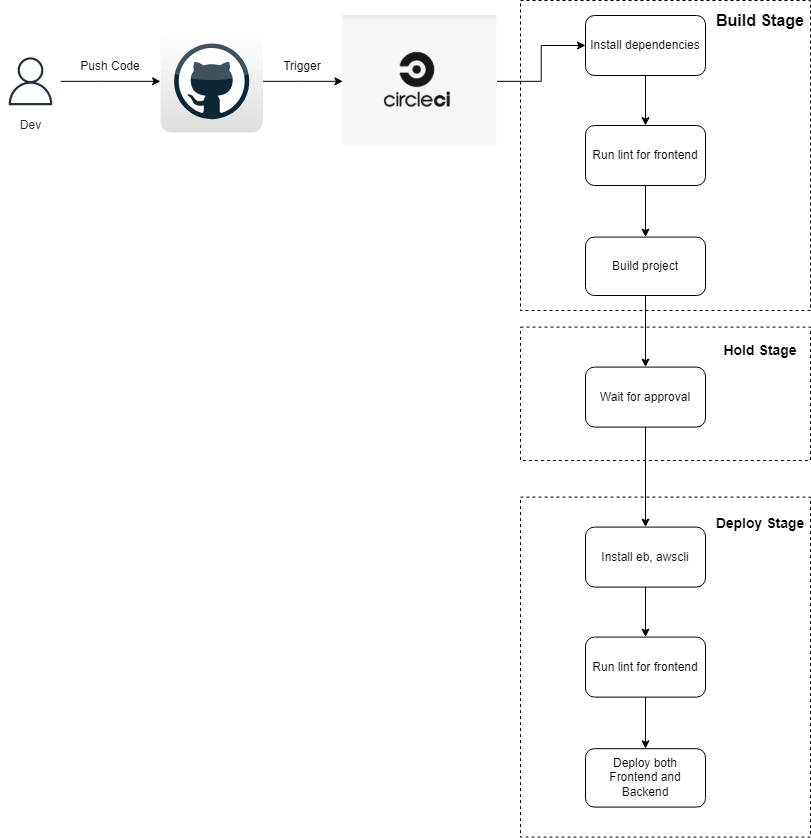

The diagram above was exported from draw.io. Its source (the exported page's mxGraphModel, read from the mxfile embedded in the PNG):
<mxGraphModel dx="2578" dy="2605" grid="1" gridSize="10" guides="1" tooltips="1" connect="1" arrows="1" fold="1" page="1" pageScale="1" pageWidth="850" pageHeight="1100" math="0" shadow="0">
  <root>
    <mxCell id="0" />
    <mxCell id="1" parent="0" />
    <mxCell id="Au3dMmCeE1Ur58fxBOmy-26" value="" style="rounded=0;whiteSpace=wrap;html=1;fillColor=none;dashed=1;" vertex="1" parent="1">
      <mxGeometry x="530" y="-503.4" width="290" height="340" as="geometry" />
    </mxCell>
    <mxCell id="Au3dMmCeE1Ur58fxBOmy-23" value="" style="rounded=0;whiteSpace=wrap;html=1;fillColor=none;dashed=1;" vertex="1" parent="1">
      <mxGeometry x="530" y="-673.4" width="290" height="133.4" as="geometry" />
    </mxCell>
    <mxCell id="Au3dMmCeE1Ur58fxBOmy-19" value="" style="rounded=0;whiteSpace=wrap;html=1;fillColor=none;dashed=1;" vertex="1" parent="1">
      <mxGeometry x="530" y="-1000" width="290" height="310" as="geometry" />
    </mxCell>
    <mxCell id="hCkUJo2Vnh5geiuosDTv-1" style="edgeStyle=orthogonalEdgeStyle;rounded=0;orthogonalLoop=1;jettySize=auto;html=1;" edge="1" parent="1" source="dNvqOig4sJGxFh_BSHaC-1" target="dNvqOig4sJGxFh_BSHaC-6">
      <mxGeometry relative="1" as="geometry">
        <Array as="points">
          <mxPoint x="110" y="-919.1999999999999" />
          <mxPoint x="110" y="-919.1999999999999" />
        </Array>
      </mxGeometry>
    </mxCell>
    <mxCell id="dNvqOig4sJGxFh_BSHaC-1" value="Dev" style="sketch=0;outlineConnect=0;fontColor=#232F3E;gradientColor=none;strokeColor=#232F3E;fillColor=#ffffff;dashed=0;verticalLabelPosition=bottom;verticalAlign=top;align=center;html=1;fontSize=12;fontStyle=0;aspect=fixed;shape=mxgraph.aws4.resourceIcon;resIcon=mxgraph.aws4.user;" vertex="1" parent="1">
      <mxGeometry x="10" y="-949.1999999999999" width="60" height="60" as="geometry" />
    </mxCell>
    <mxCell id="Au3dMmCeE1Ur58fxBOmy-6" value="" style="edgeStyle=orthogonalEdgeStyle;rounded=0;orthogonalLoop=1;jettySize=auto;html=1;" edge="1" parent="1" source="dNvqOig4sJGxFh_BSHaC-6" target="Au3dMmCeE1Ur58fxBOmy-4">
      <mxGeometry relative="1" as="geometry">
        <Array as="points">
          <mxPoint x="310" y="-919.1999999999999" />
          <mxPoint x="310" y="-919.1999999999999" />
        </Array>
      </mxGeometry>
    </mxCell>
    <mxCell id="dNvqOig4sJGxFh_BSHaC-6" value="" style="dashed=0;outlineConnect=0;html=1;align=center;labelPosition=center;verticalLabelPosition=bottom;verticalAlign=top;shape=mxgraph.webicons.github;gradientColor=#DFDEDE" vertex="1" parent="1">
      <mxGeometry x="170" y="-970.4" width="102.4" height="102.4" as="geometry" />
    </mxCell>
    <mxCell id="Au3dMmCeE1Ur58fxBOmy-1" value="Push Code" style="text;html=1;strokeColor=none;fillColor=none;align=center;verticalAlign=middle;whiteSpace=wrap;rounded=0;" vertex="1" parent="1">
      <mxGeometry x="80" y="-949.1999999999999" width="80" height="30" as="geometry" />
    </mxCell>
    <mxCell id="Au3dMmCeE1Ur58fxBOmy-21" style="edgeStyle=orthogonalEdgeStyle;rounded=0;orthogonalLoop=1;jettySize=auto;html=1;entryX=0;entryY=0.5;entryDx=0;entryDy=0;jumpStyle=none;" edge="1" parent="1" source="Au3dMmCeE1Ur58fxBOmy-4" target="Au3dMmCeE1Ur58fxBOmy-8">
      <mxGeometry relative="1" as="geometry" />
    </mxCell>
    <mxCell id="Au3dMmCeE1Ur58fxBOmy-4" value="" style="shape=image;verticalLabelPosition=bottom;labelBackgroundColor=default;verticalAlign=top;aspect=fixed;imageAspect=0;image=data:image/png,(base64 omitted: 11548 chars);" vertex="1" parent="1">
      <mxGeometry x="352.4" y="-985.0000000000001" width="154.13" height="131.6" as="geometry" />
    </mxCell>
    <mxCell id="Au3dMmCeE1Ur58fxBOmy-7" value="Trigger" style="text;html=1;strokeColor=none;fillColor=none;align=center;verticalAlign=middle;whiteSpace=wrap;rounded=0;" vertex="1" parent="1">
      <mxGeometry x="272.4" y="-949.1999999999999" width="80" height="30" as="geometry" />
    </mxCell>
    <mxCell id="Au3dMmCeE1Ur58fxBOmy-11" style="edgeStyle=orthogonalEdgeStyle;rounded=0;orthogonalLoop=1;jettySize=auto;html=1;entryX=0.5;entryY=0;entryDx=0;entryDy=0;" edge="1" parent="1" source="Au3dMmCeE1Ur58fxBOmy-8" target="Au3dMmCeE1Ur58fxBOmy-9">
      <mxGeometry relative="1" as="geometry" />
    </mxCell>
    <mxCell id="Au3dMmCeE1Ur58fxBOmy-8" value="Install dependencies" style="rounded=1;whiteSpace=wrap;html=1;" vertex="1" parent="1">
      <mxGeometry x="595" y="-984.9999999999999" width="120" height="60" as="geometry" />
    </mxCell>
    <mxCell id="Au3dMmCeE1Ur58fxBOmy-12" value="" style="edgeStyle=orthogonalEdgeStyle;rounded=0;orthogonalLoop=1;jettySize=auto;html=1;" edge="1" parent="1" source="Au3dMmCeE1Ur58fxBOmy-9" target="Au3dMmCeE1Ur58fxBOmy-10">
      <mxGeometry relative="1" as="geometry" />
    </mxCell>
    <mxCell id="Au3dMmCeE1Ur58fxBOmy-9" value="Run lint for frontend" style="rounded=1;whiteSpace=wrap;html=1;" vertex="1" parent="1">
      <mxGeometry x="595" y="-875" width="120" height="60" as="geometry" />
    </mxCell>
    <mxCell id="Au3dMmCeE1Ur58fxBOmy-22" style="edgeStyle=orthogonalEdgeStyle;rounded=0;orthogonalLoop=1;jettySize=auto;html=1;entryX=0.5;entryY=0;entryDx=0;entryDy=0;" edge="1" parent="1" source="Au3dMmCeE1Ur58fxBOmy-10" target="Au3dMmCeE1Ur58fxBOmy-13">
      <mxGeometry relative="1" as="geometry" />
    </mxCell>
    <mxCell id="Au3dMmCeE1Ur58fxBOmy-10" value="Build project" style="rounded=1;whiteSpace=wrap;html=1;" vertex="1" parent="1">
      <mxGeometry x="595" y="-763.4" width="120" height="58.4" as="geometry" />
    </mxCell>
    <mxCell id="Au3dMmCeE1Ur58fxBOmy-24" style="edgeStyle=orthogonalEdgeStyle;rounded=0;orthogonalLoop=1;jettySize=auto;html=1;entryX=0.5;entryY=0;entryDx=0;entryDy=0;" edge="1" parent="1" source="Au3dMmCeE1Ur58fxBOmy-13" target="Au3dMmCeE1Ur58fxBOmy-15">
      <mxGeometry relative="1" as="geometry" />
    </mxCell>
    <mxCell id="Au3dMmCeE1Ur58fxBOmy-13" value="Wait for approval" style="rounded=1;whiteSpace=wrap;html=1;" vertex="1" parent="1">
      <mxGeometry x="595" y="-633.3999999999999" width="120" height="60" as="geometry" />
    </mxCell>
    <mxCell id="Au3dMmCeE1Ur58fxBOmy-14" style="edgeStyle=orthogonalEdgeStyle;rounded=0;orthogonalLoop=1;jettySize=auto;html=1;entryX=0.5;entryY=0;entryDx=0;entryDy=0;" edge="1" source="Au3dMmCeE1Ur58fxBOmy-15" target="Au3dMmCeE1Ur58fxBOmy-17" parent="1">
      <mxGeometry relative="1" as="geometry" />
    </mxCell>
    <mxCell id="Au3dMmCeE1Ur58fxBOmy-15" value="Install eb, awscli" style="rounded=1;whiteSpace=wrap;html=1;" vertex="1" parent="1">
      <mxGeometry x="595" y="-473.39999999999986" width="120" height="60" as="geometry" />
    </mxCell>
    <mxCell id="Au3dMmCeE1Ur58fxBOmy-16" value="" style="edgeStyle=orthogonalEdgeStyle;rounded=0;orthogonalLoop=1;jettySize=auto;html=1;" edge="1" source="Au3dMmCeE1Ur58fxBOmy-17" target="Au3dMmCeE1Ur58fxBOmy-18" parent="1">
      <mxGeometry relative="1" as="geometry" />
    </mxCell>
    <mxCell id="Au3dMmCeE1Ur58fxBOmy-17" value="Run lint for frontend" style="rounded=1;whiteSpace=wrap;html=1;" vertex="1" parent="1">
      <mxGeometry x="595" y="-363.4" width="120" height="60" as="geometry" />
    </mxCell>
    <mxCell id="Au3dMmCeE1Ur58fxBOmy-18" value="Deploy both &lt;br&gt;Frontend and Backend" style="rounded=1;whiteSpace=wrap;html=1;" vertex="1" parent="1">
      <mxGeometry x="595" y="-251.79999999999998" width="120" height="58.4" as="geometry" />
    </mxCell>
    <mxCell id="Au3dMmCeE1Ur58fxBOmy-27" value="&lt;h1 style=&quot;font-size: 16px;&quot;&gt;&lt;font style=&quot;font-size: 16px;&quot;&gt;Build Stage&lt;/font&gt;&lt;/h1&gt;" style="text;html=1;strokeColor=none;fillColor=none;spacing=5;spacingTop=-20;whiteSpace=wrap;overflow=hidden;rounded=0;fontSize=16;align=center;" vertex="1" parent="1">
      <mxGeometry x="720" y="-990" width="100" height="35" as="geometry" />
    </mxCell>
    <mxCell id="Au3dMmCeE1Ur58fxBOmy-28" value="&lt;h1&gt;&lt;font style=&quot;font-size: 14px;&quot;&gt;Hold Stage&lt;/font&gt;&lt;/h1&gt;" style="text;html=1;strokeColor=none;fillColor=none;spacing=5;spacingTop=-20;whiteSpace=wrap;overflow=hidden;rounded=0;align=center;" vertex="1" parent="1">
      <mxGeometry x="720" y="-673.4" width="100" height="40" as="geometry" />
    </mxCell>
    <mxCell id="Au3dMmCeE1Ur58fxBOmy-29" value="&lt;h1&gt;&lt;font style=&quot;font-size: 14px;&quot;&gt;Deploy Stage&lt;/font&gt;&lt;/h1&gt;" style="text;html=1;strokeColor=none;fillColor=none;spacing=5;spacingTop=-20;whiteSpace=wrap;overflow=hidden;rounded=0;align=center;" vertex="1" parent="1">
      <mxGeometry x="720" y="-500" width="100" height="40" as="geometry" />
    </mxCell>
  </root>
</mxGraphModel>